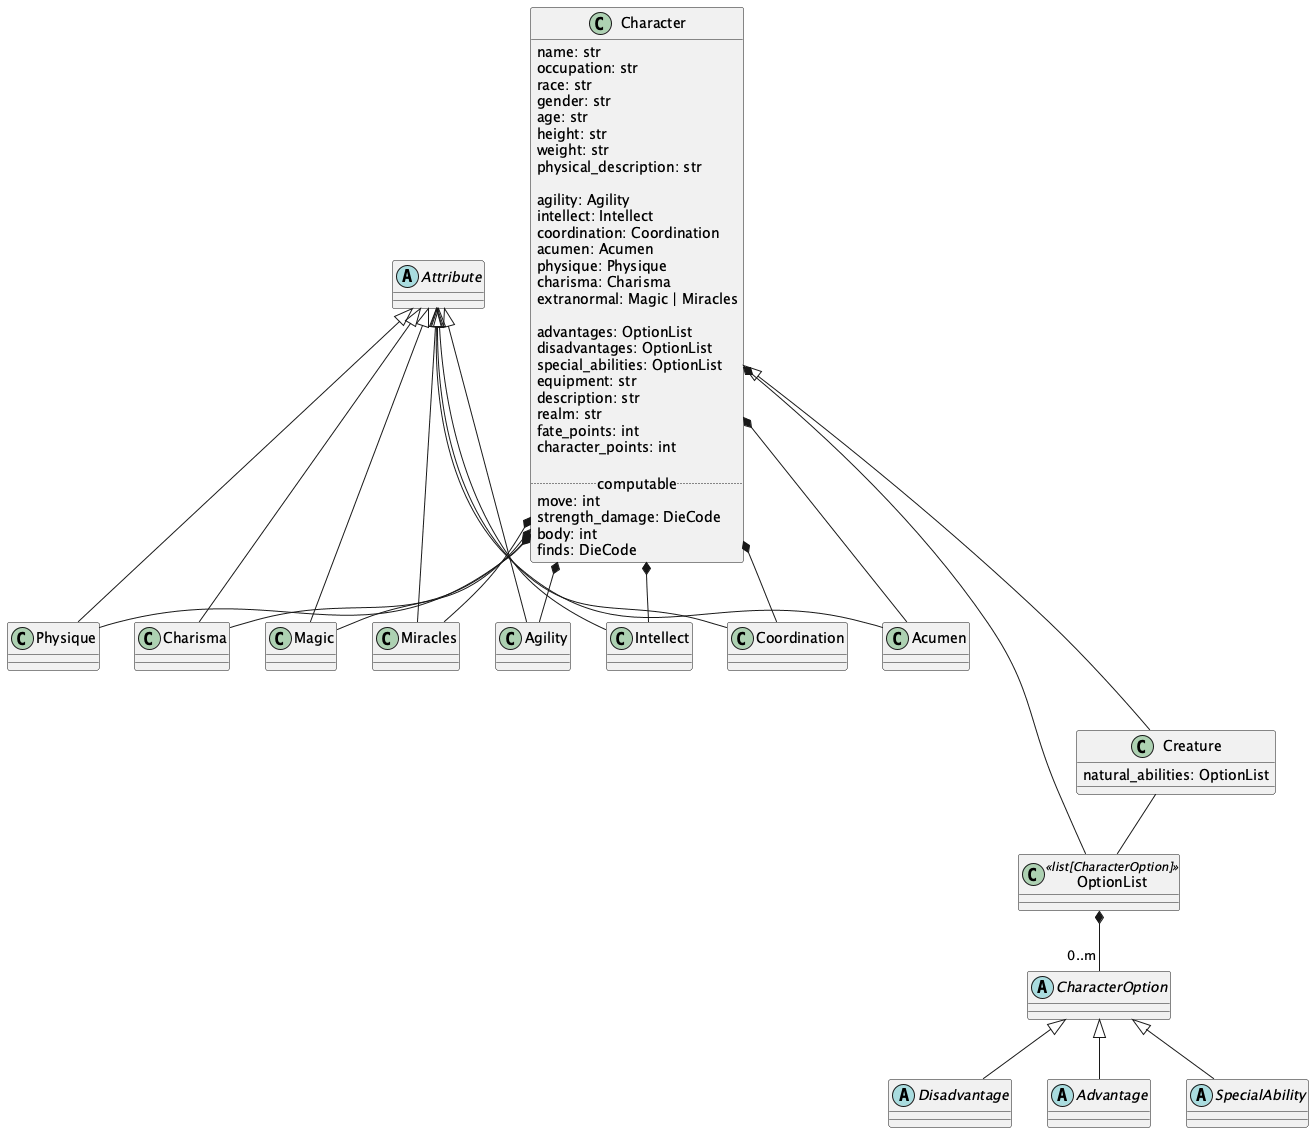

The diagram above was rendered by PlantUML. Its source (embedded in the PNG):
@startuml
    'https://plantuml.com/class-diagram

class Character {
    name: str
    occupation: str
    race: str
    gender: str
    age: str
    height: str
    weight: str
    physical_description: str

    agility: Agility
    intellect: Intellect
    coordination: Coordination
    acumen: Acumen
    physique: Physique
    charisma: Charisma
    extranormal: Magic | Miracles

    advantages: OptionList
    disadvantages: OptionList
    special_abilities: OptionList
    equipment: str
    description: str
    realm: str
    fate_points: int
    character_points: int

    .. computable ..
    move: int
    strength_damage: DieCode
    body: int
    finds: DieCode
}

abstract class Attribute
Attribute <|-- Agility
Attribute <|-- Intellect
Attribute <|-- Coordination
Attribute <|-- Acumen
Attribute <|-- Physique
Attribute <|-- Charisma
Attribute <|-- Magic
Attribute <|-- Miracles

Character *-- Agility
Character *-- Intellect
Character *-- Coordination
Character *-- Acumen
Character *-- Physique
Character *-- Charisma
Character *-- Magic
Character *-- Miracles
Character *-- OptionList

class OptionList <<list[CharacterOption]>>

abstract class CharacterOption
OptionList *-- "0..m" CharacterOption

abstract class Disadvantage
CharacterOption <|-- Disadvantage
abstract class Advantage
CharacterOption <|-- Advantage
abstract class SpecialAbility
CharacterOption <|-- SpecialAbility

class Creature {
    natural_abilities: OptionList
}
Character <|--- Creature
Creature -- OptionList

@enduml